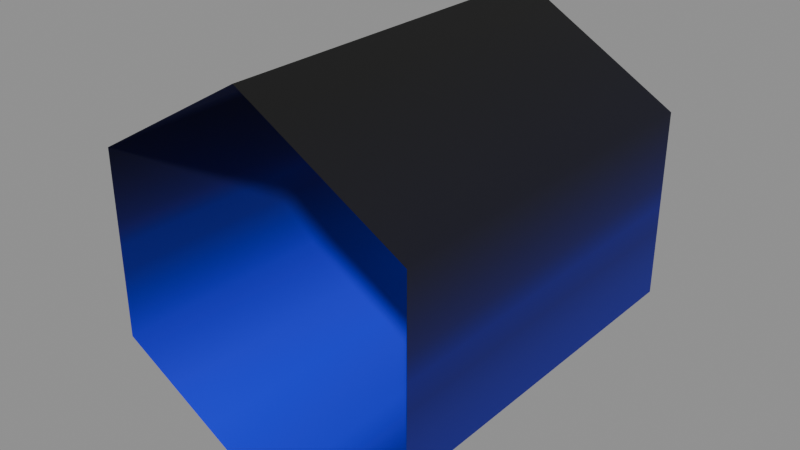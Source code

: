 # Source: effect_trail.blend  (saved by Blender 5.2.45; exported with 4.5.12 LTS)
import bpy
from mathutils import Matrix  # noqa: F401  (used for matrix-valued properties, if any)

bpy.ops.wm.read_factory_settings(use_empty=True)
scene = bpy.context.scene
scene.name = 'Scene'

# ---- images (referenced by path relative to the original .blend; pixels are not part of the script)
import os
ASSET_DIR = os.environ.get("B2B_ASSET_DIR", "")  # directory of the original .blend (textures are referenced by path, not embedded)
HERE = os.path.dirname(os.path.abspath(__file__))  # packed textures are extracted next to this script under _unpacked/

def load_image(name, relpath, width, height, colorspace="sRGB"):
    """Load a texture the original file referenced (path relative to the .blend, or extracted next to this script)."""
    p = next((c for c in (os.path.join(HERE, relpath), os.path.join(ASSET_DIR, relpath)) if relpath and os.path.exists(c)), "")
    if p:
        img = bpy.data.images.load(p, check_existing=True)
        img.name = name
    else:  # same state as the original file: an image datablock whose file is absent (Cycles renders it pink)
        img = bpy.data.images.new(name, width, height)
        img.source = "FILE"
        img.filepath = "//" + (relpath or name)
    img.colorspace_settings.name = colorspace
    return img
img_image_0 = load_image('Image_0', '_unpacked/Image_0.d721c6c3.png', 16, 16, 'sRGB')

# ---- materials (node trees are filled in below, after node groups)
mat_material_21b67c_texture_0 = bpy.data.materials.new('Material_21b67c_texture_0')
mat_material_21b67c_texture_0.surface_render_method = 'BLENDED'
mat_material_21b67c_texture_0.blend_method = 'BLEND'
mat_material_21b67c_texture_0.use_backface_culling = True

# ---- material node trees
mat_material_21b67c_texture_0.use_nodes = True; mat_material_21b67c_texture_0.node_tree.nodes.clear()
_N = mat_material_21b67c_texture_0.node_tree.nodes; _L = mat_material_21b67c_texture_0.node_tree.links
n0 = _N.new('ShaderNodeBsdfPrincipled'); n0.name = 'Principled BSDF'; n0.location = (10, 300)
n0.inputs[2].default_value = 0.8
n0.inputs[10].default_value = 0.005
n1 = _N.new('ShaderNodeOutputMaterial'); n1.name = 'Material Output'; n1.location = (300, 300)
n2 = _N.new('ShaderNodeTexImage'); n2.name = 'Image Texture'; n2.location = (-440, 210)
n2.label = 'BASE COLOR'
n2.image = img_image_0
n2.extension = 'EXTEND'
_L.new(n0.outputs[0], n1.inputs[0])
_L.new(n2.outputs[0], n0.inputs[0])
_L.new(n2.outputs[1], n0.inputs[4])
n1.is_active_output = True

# ---- meshes
me_node_00_21b848_mesh = bpy.data.meshes.new('Node_00_21b848_Mesh')
me_node_00_21b848_mesh.from_pydata([(8.0, -1e-06, -4.0), (0.0, 3.464, -2.0), (8.0, 3.464, -2.0), (0.0, 3.464, 2.0), (8.0, 3.464, 2.0), (0.0, 0.0, 4.0), (8.0, 0.0, 4.0), (0.0, -3.464, 2.0), (8.0, -3.464, 2.0), (0.0, -3.464, -2.0), (8.0, -3.464, -2.0), (0.0, -1e-06, -4.0), (8.0, -1e-06, -4.0), (0.0, 3.464, -2.0)], [], [(0, 1, 2), (1, 3, 2), (2, 3, 4), (3, 5, 4), (4, 5, 6), (5, 7, 6), (6, 7, 8), (7, 9, 8), (8, 9, 10), (9, 11, 10), (10, 11, 12), (11, 13, 12)])
me_node_00_21b848_mesh.polygons.foreach_set('use_smooth', [True] * 12)
_uv = me_node_00_21b848_mesh.uv_layers.new(name='UVMap')
_uv.uv.foreach_set('vector', [0.9373, 0.0, 0.0, 0.2353, 0.9373, 0.2353, 0.0, 0.2353, 0.0, 0.7059, 0.9373, 0.2353, 0.9373, 0.2353, 0.0, 0.7059, 0.9373, 0.7059, 0.0, 0.7059, 0.0, 0.9412, 0.9373, 0.7059, 0.9373, 0.7059, 0.0, 0.9412, 0.9373, 0.9412, 0.0, 0.9412, 0.0, 0.7059, 0.9373, 0.9412, 0.9373, 0.9412, 0.0, 0.7059, 0.9373, 0.7059, 0.0, 0.7059, 0.0, 0.2353, 0.9373, 0.7059, 0.9373, 0.7059, 0.0, 0.2353, 0.9373, 0.2353, 0.0, 0.2353, 0.0, 0.0, 0.9373, 0.2353, 0.9373, 0.2353, 0.0, 0.0, 0.9373, 0.0, 0.0, 0.0, 0.0, 0.2353, 0.9373, 0.0])
me_node_00_21b848_mesh.materials.append(mat_material_21b67c_texture_0)
me_node_00_21b848_mesh.update()
me_node_00_21b848_mesh.normals_split_custom_set([tuple(v) for v in zip(*[iter([-8.941e-08, 1.58e-05, -1.0, 8.499e-05, 0.866, -0.5, 0.0, 0.866, -0.5, 8.499e-05, 0.866, -0.5, 0.0, 0.866, 0.5, 0.0, 0.866, -0.5, 0.0, 0.866, -0.5, 0.0, 0.866, 0.5, 0.0, 0.866, 0.5, 0.0, 0.866, 0.5, 0.0, -9.07e-06, 1.0, 0.0, 0.866, 0.5, 0.0, 0.866, 0.5, 0.0, -9.07e-06, 1.0, 0.0, 9.092e-06, 1.0, 0.0, -9.07e-06, 1.0, 0.0, -0.866, 0.5, 0.0, 9.092e-06, 1.0, 0.0, 9.092e-06, 1.0, 0.0, -0.866, 0.5, -1.157e-14, -0.866, 0.5, 0.0, -0.866, 0.5, 6.883e-08, -0.866, -0.5, -1.157e-14, -0.866, 0.5, -1.157e-14, -0.866, 0.5, 6.883e-08, -0.866, -0.5, 2.031e-08, -0.866, -0.5, 6.883e-08, -0.866, -0.5, 4.851e-08, 8.96e-06, -1.0, 2.031e-08, -0.866, -0.5, 2.031e-08, -0.866, -0.5, 4.851e-08, 8.96e-06, -1.0, -8.499e-05, -2.837e-05, -1.0, 4.851e-08, 8.96e-06, -1.0, 8.941e-08, 0.866, -0.5, -8.499e-05, -2.837e-05, -1.0])] * 3)])

# ---- objects
ob_node_00_21b848 = bpy.data.objects.new('Node_00_21b848', me_node_00_21b848_mesh)
ob_sonic_unitandfacing = bpy.data.objects.new('Sonic_UnitAndFacing', None)

# ---- transforms, parenting, visibility, modifiers, constraints
ob_node_00_21b848.parent = ob_sonic_unitandfacing
ob_node_00_21b848.location = (0.0, 0.0, 0.0)
ob_node_00_21b848.rotation_mode = 'QUATERNION'
ob_node_00_21b848.rotation_quaternion = (1.0, 0.0, 0.0, 0.0)
ob_sonic_unitandfacing.location = (0.0, 0.0, 1.08)
ob_sonic_unitandfacing.rotation_euler = (0.0, 0.0, -1.571)
ob_sonic_unitandfacing.scale = (0.2, 0.2, 0.2)

# ---- collection membership
scene.collection.objects.link(ob_node_00_21b848)
scene.collection.objects.link(ob_sonic_unitandfacing)

# ---- scene / render settings (as saved in the file)
scene.frame_start = 1; scene.frame_end = 250; scene.frame_set(1)
scene.render.engine = 'BLENDER_EEVEE_NEXT'
scene.render.fps = 60
scene.render.bake_bias = 0.0
scene.render.bake_samples = 0
scene.render.compositor_device = 'GPU'
scene.eevee.use_volume_custom_range = False
scene.eevee.fast_gi_thickness_near = 0.1
scene.eevee.fast_gi_thickness_far = 0.0
scene.eevee.ray_tracing_options.screen_trace_thickness = 0.1
bpy.context.view_layer.update()

# ---- added for rendering (the .blend has no active camera and no usable light): camera, sun + grey world if the file has none
cam_auto = bpy.data.cameras.new('AutoCamera')
cam_auto.lens = 50.0
cam_auto.sensor_width = 36.0
cam_auto.clip_end = 1000.0
ob_auto_camera = bpy.data.objects.new('AutoCamera', cam_auto)
scene.collection.objects.link(ob_auto_camera)
ob_auto_camera.location = (2.4549, -3.74588, 3.04392)
ob_auto_camera.rotation_euler = (1.09748, -7.21219e-08, 0.694738)
scene.camera = ob_auto_camera
light_auto_sun = bpy.data.lights.new('AutoSun', 'SUN')
light_auto_sun.energy = 3.0
light_auto_sun.angle = 0.0523599
ob_auto_sun = bpy.data.objects.new('AutoSun', light_auto_sun)
scene.collection.objects.link(ob_auto_sun)
ob_auto_sun.rotation_euler = (0.872665, 0.174533, 0.523599)
if scene.world is None:
    world_auto = bpy.data.worlds.new('AutoWorld')
    world_auto.color = (0.3, 0.3, 0.3)
    scene.world = world_auto
bpy.context.view_layer.update()
